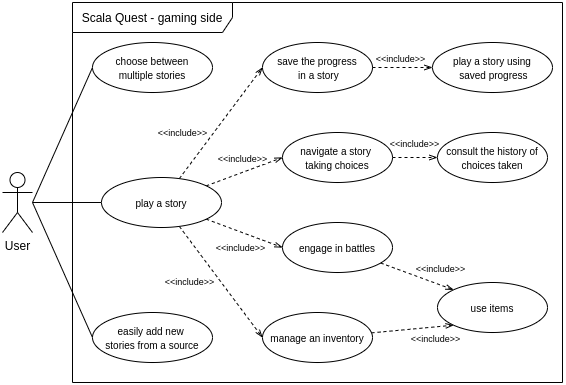

The diagram above was exported from draw.io. Its source (the exported page's mxGraphModel, read from the mxfile embedded in the PNG):
<mxGraphModel dx="1185" dy="554" grid="1" gridSize="10" guides="1" tooltips="1" connect="1" arrows="1" fold="1" page="1" pageScale="1" pageWidth="827" pageHeight="1169" math="0" shadow="0">
  <root>
    <mxCell id="0" />
    <mxCell id="1" parent="0" />
    <mxCell id="gMnzwtWpaK39OmnKh18L-11" style="orthogonalLoop=1;jettySize=auto;html=1;entryX=0;entryY=0.5;entryDx=0;entryDy=0;rounded=0;endArrow=none;endFill=0;" edge="1" parent="1" target="gMnzwtWpaK39OmnKh18L-7">
      <mxGeometry relative="1" as="geometry">
        <mxPoint x="240" y="300" as="sourcePoint" />
      </mxGeometry>
    </mxCell>
    <mxCell id="gMnzwtWpaK39OmnKh18L-13" style="edgeStyle=none;rounded=0;orthogonalLoop=1;jettySize=auto;html=1;entryX=0;entryY=0.5;entryDx=0;entryDy=0;endArrow=none;endFill=0;" edge="1" parent="1" source="gMnzwtWpaK39OmnKh18L-1" target="gMnzwtWpaK39OmnKh18L-10">
      <mxGeometry relative="1" as="geometry" />
    </mxCell>
    <mxCell id="gMnzwtWpaK39OmnKh18L-14" style="edgeStyle=none;rounded=0;orthogonalLoop=1;jettySize=auto;html=1;entryX=0;entryY=0.5;entryDx=0;entryDy=0;endArrow=none;endFill=0;" edge="1" parent="1" target="gMnzwtWpaK39OmnKh18L-6">
      <mxGeometry relative="1" as="geometry">
        <mxPoint x="240" y="300" as="sourcePoint" />
      </mxGeometry>
    </mxCell>
    <mxCell id="gMnzwtWpaK39OmnKh18L-1" value="User" style="shape=umlActor;verticalLabelPosition=bottom;verticalAlign=top;html=1;outlineConnect=0;" vertex="1" parent="1">
      <mxGeometry x="210" y="270" width="30" height="60" as="geometry" />
    </mxCell>
    <mxCell id="gMnzwtWpaK39OmnKh18L-2" value="Scala Quest - gaming side" style="shape=umlFrame;whiteSpace=wrap;html=1;width=160;height=30;" vertex="1" parent="1">
      <mxGeometry x="280" y="100" width="490" height="380" as="geometry" />
    </mxCell>
    <mxCell id="gMnzwtWpaK39OmnKh18L-6" value="&lt;font style=&quot;font-size: 10px&quot;&gt;easily add new &lt;br&gt;stories from a source&lt;/font&gt;" style="ellipse;whiteSpace=wrap;html=1;" vertex="1" parent="1">
      <mxGeometry x="300" y="410" width="120" height="50" as="geometry" />
    </mxCell>
    <mxCell id="gMnzwtWpaK39OmnKh18L-7" value="&lt;span style=&quot;font-size: 10px&quot;&gt;choose between&lt;br&gt;multiple stories&lt;/span&gt;" style="ellipse;whiteSpace=wrap;html=1;" vertex="1" parent="1">
      <mxGeometry x="300" y="140" width="120" height="50" as="geometry" />
    </mxCell>
    <mxCell id="gMnzwtWpaK39OmnKh18L-29" style="edgeStyle=none;rounded=0;orthogonalLoop=1;jettySize=auto;html=1;entryX=0;entryY=0.5;entryDx=0;entryDy=0;dashed=1;endArrow=openThin;endFill=0;" edge="1" parent="1" source="gMnzwtWpaK39OmnKh18L-8" target="gMnzwtWpaK39OmnKh18L-9">
      <mxGeometry relative="1" as="geometry" />
    </mxCell>
    <mxCell id="gMnzwtWpaK39OmnKh18L-34" value="&amp;lt;&amp;lt;include&amp;gt;&amp;gt;" style="edgeLabel;html=1;align=center;verticalAlign=middle;resizable=0;points=[];fontSize=9;" vertex="1" connectable="0" parent="gMnzwtWpaK39OmnKh18L-29">
      <mxGeometry x="0.3667" y="1" relative="1" as="geometry">
        <mxPoint x="-13" y="-8" as="offset" />
      </mxGeometry>
    </mxCell>
    <mxCell id="gMnzwtWpaK39OmnKh18L-8" value="&lt;font style=&quot;font-size: 10px&quot;&gt;save the progress&lt;br&gt;&amp;nbsp;in a story&lt;/font&gt;" style="ellipse;whiteSpace=wrap;html=1;" vertex="1" parent="1">
      <mxGeometry x="470" y="140" width="110" height="50" as="geometry" />
    </mxCell>
    <mxCell id="gMnzwtWpaK39OmnKh18L-9" value="&lt;span style=&quot;font-size: 10px&quot;&gt;play a story using&lt;br&gt;&amp;nbsp;saved progress&lt;/span&gt;" style="ellipse;whiteSpace=wrap;html=1;" vertex="1" parent="1">
      <mxGeometry x="640" y="140" width="120" height="50" as="geometry" />
    </mxCell>
    <mxCell id="gMnzwtWpaK39OmnKh18L-17" style="edgeStyle=none;rounded=0;orthogonalLoop=1;jettySize=auto;html=1;entryX=0;entryY=0.5;entryDx=0;entryDy=0;dashed=1;endArrow=openThin;endFill=0;" edge="1" parent="1" source="gMnzwtWpaK39OmnKh18L-10" target="gMnzwtWpaK39OmnKh18L-8">
      <mxGeometry relative="1" as="geometry" />
    </mxCell>
    <mxCell id="gMnzwtWpaK39OmnKh18L-30" value="&amp;lt;&amp;lt;include&amp;gt;&amp;gt;" style="edgeLabel;html=1;align=center;verticalAlign=middle;resizable=0;points=[];fontSize=9;" vertex="1" connectable="0" parent="gMnzwtWpaK39OmnKh18L-17">
      <mxGeometry x="-0.2911" y="3" relative="1" as="geometry">
        <mxPoint x="-24" y="-5" as="offset" />
      </mxGeometry>
    </mxCell>
    <mxCell id="gMnzwtWpaK39OmnKh18L-19" style="edgeStyle=none;rounded=0;orthogonalLoop=1;jettySize=auto;html=1;entryX=0;entryY=0.5;entryDx=0;entryDy=0;dashed=1;endArrow=openThin;endFill=0;" edge="1" parent="1" source="gMnzwtWpaK39OmnKh18L-10" target="gMnzwtWpaK39OmnKh18L-18">
      <mxGeometry relative="1" as="geometry" />
    </mxCell>
    <mxCell id="gMnzwtWpaK39OmnKh18L-31" value="&amp;lt;&amp;lt;include&amp;gt;&amp;gt;" style="edgeLabel;html=1;align=center;verticalAlign=middle;resizable=0;points=[];fontSize=9;" vertex="1" connectable="0" parent="gMnzwtWpaK39OmnKh18L-19">
      <mxGeometry x="0.5166" y="-1" relative="1" as="geometry">
        <mxPoint x="-22" y="-7" as="offset" />
      </mxGeometry>
    </mxCell>
    <mxCell id="gMnzwtWpaK39OmnKh18L-27" style="edgeStyle=none;rounded=0;orthogonalLoop=1;jettySize=auto;html=1;entryX=0;entryY=0.5;entryDx=0;entryDy=0;dashed=1;endArrow=openThin;endFill=0;" edge="1" parent="1" source="gMnzwtWpaK39OmnKh18L-10" target="gMnzwtWpaK39OmnKh18L-22">
      <mxGeometry relative="1" as="geometry" />
    </mxCell>
    <mxCell id="gMnzwtWpaK39OmnKh18L-32" value="&amp;lt;&amp;lt;include&amp;gt;&amp;gt;" style="edgeLabel;html=1;align=center;verticalAlign=middle;resizable=0;points=[];fontSize=9;" vertex="1" connectable="0" parent="gMnzwtWpaK39OmnKh18L-27">
      <mxGeometry x="0.4244" relative="1" as="geometry">
        <mxPoint x="-21" y="8" as="offset" />
      </mxGeometry>
    </mxCell>
    <mxCell id="gMnzwtWpaK39OmnKh18L-28" style="edgeStyle=none;rounded=0;orthogonalLoop=1;jettySize=auto;html=1;entryX=0;entryY=0.5;entryDx=0;entryDy=0;dashed=1;endArrow=openThin;endFill=0;" edge="1" parent="1" source="gMnzwtWpaK39OmnKh18L-10" target="gMnzwtWpaK39OmnKh18L-23">
      <mxGeometry relative="1" as="geometry" />
    </mxCell>
    <mxCell id="gMnzwtWpaK39OmnKh18L-33" value="&amp;lt;&amp;lt;include&amp;gt;&amp;gt;" style="edgeLabel;html=1;align=center;verticalAlign=middle;resizable=0;points=[];fontSize=9;" vertex="1" connectable="0" parent="gMnzwtWpaK39OmnKh18L-28">
      <mxGeometry x="0.3083" y="1" relative="1" as="geometry">
        <mxPoint x="-45" y="-17" as="offset" />
      </mxGeometry>
    </mxCell>
    <mxCell id="gMnzwtWpaK39OmnKh18L-10" value="&lt;font style=&quot;font-size: 10px&quot;&gt;play a story&lt;/font&gt;" style="ellipse;whiteSpace=wrap;html=1;" vertex="1" parent="1">
      <mxGeometry x="309" y="275" width="120" height="50" as="geometry" />
    </mxCell>
    <mxCell id="gMnzwtWpaK39OmnKh18L-21" style="edgeStyle=none;rounded=0;orthogonalLoop=1;jettySize=auto;html=1;entryX=0;entryY=0.5;entryDx=0;entryDy=0;dashed=1;endArrow=openThin;endFill=0;" edge="1" parent="1" source="gMnzwtWpaK39OmnKh18L-18" target="gMnzwtWpaK39OmnKh18L-20">
      <mxGeometry relative="1" as="geometry" />
    </mxCell>
    <mxCell id="gMnzwtWpaK39OmnKh18L-35" value="&amp;lt;&amp;lt;include&amp;gt;&amp;gt;" style="edgeLabel;html=1;align=center;verticalAlign=middle;resizable=0;points=[];fontSize=9;" vertex="1" connectable="0" parent="gMnzwtWpaK39OmnKh18L-21">
      <mxGeometry x="-0.3079" relative="1" as="geometry">
        <mxPoint x="6" y="-14" as="offset" />
      </mxGeometry>
    </mxCell>
    <mxCell id="gMnzwtWpaK39OmnKh18L-18" value="&lt;font style=&quot;font-size: 10px&quot;&gt;navigate a story &lt;br&gt;taking choices&lt;/font&gt;" style="ellipse;whiteSpace=wrap;html=1;" vertex="1" parent="1">
      <mxGeometry x="490" y="230" width="110" height="50" as="geometry" />
    </mxCell>
    <mxCell id="gMnzwtWpaK39OmnKh18L-20" value="&lt;font style=&quot;font-size: 10px&quot;&gt;consult the history of choices taken&lt;/font&gt;" style="ellipse;whiteSpace=wrap;html=1;" vertex="1" parent="1">
      <mxGeometry x="645" y="230" width="110" height="50" as="geometry" />
    </mxCell>
    <mxCell id="gMnzwtWpaK39OmnKh18L-25" style="edgeStyle=none;rounded=0;orthogonalLoop=1;jettySize=auto;html=1;entryX=0;entryY=0;entryDx=0;entryDy=0;dashed=1;endArrow=openThin;endFill=0;" edge="1" parent="1" source="gMnzwtWpaK39OmnKh18L-22" target="gMnzwtWpaK39OmnKh18L-24">
      <mxGeometry relative="1" as="geometry" />
    </mxCell>
    <mxCell id="gMnzwtWpaK39OmnKh18L-36" value="&amp;lt;&amp;lt;include&amp;gt;&amp;gt;" style="edgeLabel;html=1;align=center;verticalAlign=middle;resizable=0;points=[];fontSize=9;" vertex="1" connectable="0" parent="gMnzwtWpaK39OmnKh18L-25">
      <mxGeometry x="-0.454" y="2" relative="1" as="geometry">
        <mxPoint x="39" as="offset" />
      </mxGeometry>
    </mxCell>
    <mxCell id="gMnzwtWpaK39OmnKh18L-22" value="&lt;font style=&quot;font-size: 10px&quot;&gt;engage in battles&lt;/font&gt;" style="ellipse;whiteSpace=wrap;html=1;" vertex="1" parent="1">
      <mxGeometry x="490" y="320" width="110" height="50" as="geometry" />
    </mxCell>
    <mxCell id="gMnzwtWpaK39OmnKh18L-26" style="edgeStyle=none;rounded=0;orthogonalLoop=1;jettySize=auto;html=1;entryX=0;entryY=1;entryDx=0;entryDy=0;dashed=1;endArrow=openThin;endFill=0;" edge="1" parent="1" source="gMnzwtWpaK39OmnKh18L-23" target="gMnzwtWpaK39OmnKh18L-24">
      <mxGeometry relative="1" as="geometry" />
    </mxCell>
    <mxCell id="gMnzwtWpaK39OmnKh18L-37" value="&amp;lt;&amp;lt;include&amp;gt;&amp;gt;" style="edgeLabel;html=1;align=center;verticalAlign=middle;resizable=0;points=[];fontSize=9;" vertex="1" connectable="0" parent="gMnzwtWpaK39OmnKh18L-26">
      <mxGeometry x="-0.2562" y="-1" relative="1" as="geometry">
        <mxPoint x="33" y="7" as="offset" />
      </mxGeometry>
    </mxCell>
    <mxCell id="gMnzwtWpaK39OmnKh18L-23" value="&lt;font style=&quot;font-size: 10px&quot;&gt;manage an inventory&lt;/font&gt;" style="ellipse;whiteSpace=wrap;html=1;" vertex="1" parent="1">
      <mxGeometry x="470" y="410" width="110" height="50" as="geometry" />
    </mxCell>
    <mxCell id="gMnzwtWpaK39OmnKh18L-24" value="&lt;font style=&quot;font-size: 10px&quot;&gt;use items&lt;/font&gt;" style="ellipse;whiteSpace=wrap;html=1;" vertex="1" parent="1">
      <mxGeometry x="645" y="380" width="110" height="50" as="geometry" />
    </mxCell>
  </root>
</mxGraphModel>